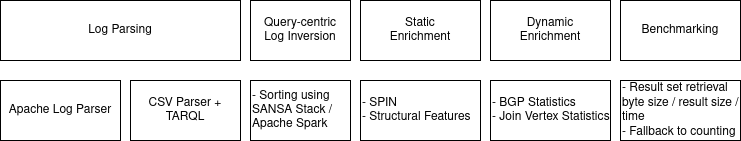

The diagram above was exported from draw.io. Its source (the exported page's mxGraphModel, read from the mxfile embedded in the PNG):
<mxGraphModel dx="1030" dy="583" grid="1" gridSize="10" guides="1" tooltips="1" connect="1" arrows="1" fold="1" page="1" pageScale="1" pageWidth="827" pageHeight="1169" math="0" shadow="0">
  <root>
    <mxCell id="0" />
    <mxCell id="1" parent="0" />
    <mxCell id="JOjmOasrma3jhIGpXfqy-1" value="&lt;div&gt;Log Parsing&lt;/div&gt;" style="rounded=0;whiteSpace=wrap;html=1;" parent="1" vertex="1">
      <mxGeometry x="40" y="40" width="240" height="60" as="geometry" />
    </mxCell>
    <mxCell id="JOjmOasrma3jhIGpXfqy-2" value="Static&lt;br&gt;&lt;div&gt;Enrichment&lt;/div&gt;" style="rounded=0;whiteSpace=wrap;html=1;" parent="1" vertex="1">
      <mxGeometry x="400" y="40" width="120" height="60" as="geometry" />
    </mxCell>
    <mxCell id="JOjmOasrma3jhIGpXfqy-3" value="Benchmarking" style="rounded=0;whiteSpace=wrap;html=1;" parent="1" vertex="1">
      <mxGeometry x="660" y="40" width="120" height="60" as="geometry" />
    </mxCell>
    <mxCell id="JOjmOasrma3jhIGpXfqy-4" value="&lt;div&gt;Apache Log Parser&lt;br&gt;&lt;/div&gt;" style="rounded=0;whiteSpace=wrap;html=1;" parent="1" vertex="1">
      <mxGeometry x="40" y="120" width="120" height="60" as="geometry" />
    </mxCell>
    <mxCell id="JOjmOasrma3jhIGpXfqy-5" value="CSV Parser + TARQL" style="rounded=0;whiteSpace=wrap;html=1;" parent="1" vertex="1">
      <mxGeometry x="170" y="120" width="110" height="60" as="geometry" />
    </mxCell>
    <mxCell id="JOjmOasrma3jhIGpXfqy-6" value="&lt;div&gt;Query-centric&lt;/div&gt;&lt;div&gt;Log Inversion&lt;/div&gt;" style="rounded=0;whiteSpace=wrap;html=1;" parent="1" vertex="1">
      <mxGeometry x="290" y="40" width="100" height="60" as="geometry" />
    </mxCell>
    <mxCell id="JOjmOasrma3jhIGpXfqy-7" value="&lt;div&gt;- SPIN&lt;/div&gt;&lt;div&gt;- Structural Features&lt;/div&gt;" style="rounded=0;whiteSpace=wrap;html=1;align=left;" parent="1" vertex="1">
      <mxGeometry x="400" y="120" width="120" height="60" as="geometry" />
    </mxCell>
    <mxCell id="JOjmOasrma3jhIGpXfqy-9" value="Dynamic&lt;br&gt;&lt;div&gt;Enrichment&lt;/div&gt;" style="rounded=0;whiteSpace=wrap;html=1;" parent="1" vertex="1">
      <mxGeometry x="530" y="40" width="120" height="60" as="geometry" />
    </mxCell>
    <mxCell id="JOjmOasrma3jhIGpXfqy-10" value="&lt;div&gt;- BGP Statistics&lt;/div&gt;&lt;div&gt;- Join Vertex Statistics&lt;/div&gt;" style="rounded=0;whiteSpace=wrap;html=1;align=left;" parent="1" vertex="1">
      <mxGeometry x="530" y="120" width="120" height="60" as="geometry" />
    </mxCell>
    <mxCell id="JOjmOasrma3jhIGpXfqy-11" value="&lt;div&gt;- Sorting using SANSA Stack / Apache Spark&lt;/div&gt;" style="rounded=0;whiteSpace=wrap;html=1;align=left;" parent="1" vertex="1">
      <mxGeometry x="290" y="120" width="100" height="60" as="geometry" />
    </mxCell>
    <mxCell id="JOjmOasrma3jhIGpXfqy-12" value="&lt;div&gt;- Result set retrieval byte size / result size / time&lt;/div&gt;&lt;div&gt;- Fallback to counting&lt;br&gt;&lt;/div&gt;" style="rounded=0;whiteSpace=wrap;html=1;align=left;" parent="1" vertex="1">
      <mxGeometry x="660" y="120" width="120" height="60" as="geometry" />
    </mxCell>
  </root>
</mxGraphModel>